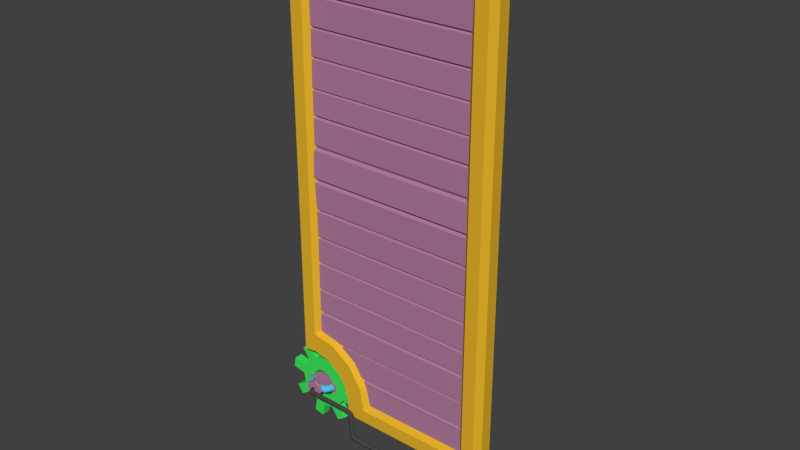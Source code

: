 # Source: tutorialsign2.blend  (saved by Blender 2.76.0; exported with 4.5.12 LTS)
import bpy
from mathutils import Matrix  # noqa: F401  (used for matrix-valued properties, if any)

bpy.ops.wm.read_factory_settings(use_empty=True)
scene = bpy.context.scene
scene.name = 'Scene'

# ---- collections
col_collection_1 = bpy.data.collections.new('Collection 1'); scene.collection.children.link(col_collection_1)

# ---- materials (node trees are filled in below, after node groups)
mat_wood = bpy.data.materials.new('WOOD')
mat_wood.alpha_threshold = 0.0
mat_wood.use_transparent_shadow = False
mat_wood.diffuse_color = (0.4385, 0.1982, 0.3371, 1.0)
mat_wood.roughness = 0.5
mat_gold = bpy.data.materials.new('gold')
mat_gold.alpha_threshold = 0.0
mat_gold.use_transparent_shadow = False
mat_gold.diffuse_color = (0.8, 0.4569, 0.02485, 1.0)
mat_gold.roughness = 0.5
mat_pipe = bpy.data.materials.new('pipe')
mat_pipe.alpha_threshold = 0.0
mat_pipe.use_transparent_shadow = False
mat_pipe.diffuse_color = (0.06372, 0.06372, 0.06372, 1.0)
mat_pipe.roughness = 0.5
mat_cog = bpy.data.materials.new('cog')
mat_cog.alpha_threshold = 0.0
mat_cog.use_transparent_shadow = False
mat_cog.diffuse_color = (0.04615, 0.8, 0.1041, 1.0)
mat_cog.roughness = 0.5
mat_spinny = bpy.data.materials.new('spinny')
mat_spinny.alpha_threshold = 0.0
mat_spinny.use_transparent_shadow = False
mat_spinny.diffuse_color = (0.08638, 0.5108, 0.8, 1.0)
mat_spinny.roughness = 0.5

# ---- material node trees

# ---- world
world_world = bpy.data.worlds.new('World'); scene.world = world_world
world_world.color = (0.05088, 0.05088, 0.05088)
world_world.use_sun_shadow = False
world_world.sun_shadow_jitter_overblur = 0.0
world_world.cycles.sampling_method = 'MANUAL'
world_world.cycles.sample_map_resolution = 256

# ---- meshes
me_plane = bpy.data.meshes.new('Plane')
me_plane.from_pydata([(-5.0, -0.3338, -1.085e-07), (5.0, -0.3338, -1.085e-07), (-5.0, 1.127, 0.007492), (5.0, 1.127, 0.007492), (-5.0, -0.4326, -0.1301), (5.0, -0.4326, -0.1301), (-5.0, -0.5055, -0.01041), (5.0, -0.5055, -0.01041), (-5.0, -1.891, 0.005203), (5.0, -1.891, 0.005203), (-5.0, -1.985, -0.08844), (5.0, -1.985, -0.08844), (-5.0, -2.063, 1.806e-07), (5.0, -2.063, 1.806e-07), (-5.0, -3.568, 0.01041), (5.0, -3.568, 0.01041), (-5.0, -3.63, -0.08844), (5.0, -3.63, -0.08844), (-5.0, -3.729, 4.462e-07), (5.0, -3.729, 4.462e-07), (-5.0, -5.024, 0.005203), (5.0, -5.024, 0.005203), (-5.0, -5.139, -0.1249), (5.0, -5.139, -0.1249), (-5.0, -5.232, 0.005203), (5.0, -5.232, 0.005203), (-5.0, -6.689, 0.005204), (5.0, -6.689, 0.005204), (-5.0, -6.783, -0.1093), (5.0, -6.783, -0.1093), (-5.0, -6.824, 9.603e-07), (5.0, -6.824, 9.603e-07), (-2.322, -8.281, 0.01041), (5.0, -8.281, 0.01041), (-2.322, -8.375, -0.09885), (5.0, -8.375, -0.09885), (-2.322, -8.463, 0.005204), (5.0, -8.463, 0.005204), (-1.565, -9.894, 0.01561), (5.0, -9.894, 0.01561), (-1.565, -9.993, -0.08844), (5.0, -9.993, -0.08844), (-5.0, 1.216, -0.1124), (5.0, 1.216, -0.1124), (-5.0, 1.314, 0.007492), (5.0, 1.314, 0.007492), (-5.0, 2.829, 0.04495), (5.0, 2.829, 0.04495), (-5.0, 2.972, -0.1049), (5.0, 2.972, -0.1049), (-5.0, 3.129, 0.07492), (5.0, 3.129, 0.07492), (-5.0, 4.702, 0.04495), (5.0, 4.702, 0.04495), (-5.0, 4.852, -0.08241), (5.0, 4.852, -0.08241), (4.813, -9.802, -0.1178), (-4.813, 15.63, -0.1178), (4.813, 15.63, -0.1178), (5.216, -10.2, 0.2835), (-5.216, 16.03, 0.2835), (5.216, 16.03, 0.2835), (5.967, -10.97, 0.2835), (-5.967, 16.79, 0.2835), (5.967, 16.79, 0.2835), (-2.827, -11.31, -0.1165), (-6.308, -7.824, -0.1165), (6.249, 17.07, -0.1165), (-4.813, -6.286, -0.1178), (-6.308, 17.07, -0.1165), (-5.216, -6.585, 0.2835), (6.249, -11.31, -0.1165), (-5.967, -7.827, 0.2835), (-1.24, -9.802, -0.1178), (-1.595, -10.21, 0.2835), (-2.831, -10.97, 0.2835), (-6.308, -7.824, -0.8165), (6.249, 17.07, -0.8165), (-6.308, 17.07, -0.8165), (6.249, -11.31, -0.8165), (-5.216, -8.61, -0.3), (-5.826, -8.732, -0.3), (-6.343, -9.077, -0.3), (-6.689, -9.595, -0.3), (-6.811, -10.21, -0.3), (-6.689, -10.82, -0.3), (-6.343, -11.33, -0.3), (-5.826, -11.68, -0.3), (-5.216, -11.8, -0.3), (-4.605, -11.68, -0.3), (-4.088, -11.33, -0.3), (-3.742, -10.82, -0.3), (-3.621, -10.21, -0.3), (-3.742, -9.595, -0.3), (-4.088, -9.077, -0.3), (-4.605, -8.732, -0.3), (-5.216, -8.61, -0.8), (-5.826, -8.732, -0.8), (-6.343, -9.077, -0.8), (-6.689, -9.595, -0.8), (-6.811, -10.21, -0.8), (-6.689, -10.82, -0.8), (-6.343, -11.33, -0.8), (-5.826, -11.68, -0.8), (-5.216, -11.8, -0.8), (-4.605, -11.68, -0.8), (-4.088, -11.33, -0.8), (-3.742, -10.82, -0.8), (-3.621, -10.21, -0.8), (-3.742, -9.595, -0.8), (-4.088, -9.077, -0.8), (-4.605, -8.732, -0.8), (-6.787, -8.414, -0.3), (-6.269, -8.068, -0.3), (-7.593, -10.05, -0.3), (-7.471, -9.439, -0.3), (-7.007, -11.78, -0.3), (-7.352, -11.26, -0.3), (-5.371, -12.58, -0.3), (-5.982, -12.46, -0.3), (-3.645, -12.0, -0.3), (-4.162, -12.34, -0.3), (-2.838, -10.36, -0.3), (-2.96, -10.97, -0.3), (-3.425, -8.634, -0.3), (-3.079, -9.152, -0.3), (-5.06, -7.828, -0.3), (-4.45, -7.949, -0.3), (-6.787, -8.414, -0.8), (-6.269, -8.068, -0.8), (-7.593, -10.05, -0.8), (-7.471, -9.439, -0.8), (-7.007, -11.78, -0.8), (-7.352, -11.26, -0.8), (-5.371, -12.58, -0.8), (-5.982, -12.46, -0.8), (-3.645, -12.0, -0.8), (-4.162, -12.34, -0.8), (-2.838, -10.36, -0.8), (-2.96, -10.97, -0.8), (-3.425, -8.634, -0.8), (-3.079, -9.152, -0.8), (-5.06, -7.828, -0.8), (-4.45, -7.949, -0.8), (-5.216, -9.408, -0.3), (-5.521, -9.468, -0.3), (-5.78, -9.641, -0.3), (-5.952, -9.9, -0.3), (-6.013, -10.21, -0.3), (-5.952, -10.51, -0.3), (-5.78, -10.77, -0.3), (-5.521, -10.94, -0.3), (-5.216, -11.0, -0.3), (-4.91, -10.94, -0.3), (-4.652, -10.77, -0.3), (-4.479, -10.51, -0.3), (-4.418, -10.21, -0.3), (-4.479, -9.9, -0.3), (-4.652, -9.641, -0.3), (-4.91, -9.468, -0.3), (-5.216, -9.408, -0.8), (-5.521, -9.468, -0.8), (-5.78, -9.641, -0.8), (-5.952, -9.9, -0.8), (-6.013, -10.21, -0.8), (-5.952, -10.51, -0.8), (-5.78, -10.77, -0.8), (-5.521, -10.94, -0.8), (-5.216, -11.0, -0.8), (-4.91, -10.94, -0.8), (-4.652, -10.77, -0.8), (-4.479, -10.51, -0.8), (-4.418, -10.21, -0.8), (-4.479, -9.9, -0.8), (-4.652, -9.641, -0.8), (-4.91, -9.468, -0.8), (-6.216, -10.44, -0.9032), (-4.216, -10.44, -0.9032), (-6.216, -9.968, -0.9032), (-4.216, -9.968, -0.9032), (-6.216, -10.44, -0.2367), (-4.216, -10.44, -0.2367), (-6.216, -9.968, -0.2367), (-4.216, -9.968, -0.2367), (-2.827, -11.31, -0.8165), (-3.693, -6.529, -0.1178), (-2.402, -7.392, -0.1178), (-1.54, -8.683, -0.1178), (-4.271, -7.924, 0.2835), (-3.47, -8.459, 0.2835), (-2.935, -9.26, 0.2835), (-5.967, -7.827, -0.8165), (-2.747, -10.21, 0.2835), (-2.831, -10.97, -0.8165), (-5.216, -7.736, 0.2835), (-1.871, -8.82, 0.2835), (-2.656, -7.645, 0.2835), (-3.83, -6.86, 0.2835), (-4.271, -7.924, -0.8165), (-5.811, -10.02, -0.2675), (-6.021, -10.02, -0.2675), (-6.126, -10.21, -0.2675), (-6.021, -10.39, -0.2675), (-5.811, -10.39, -0.2675), (-5.811, -10.02, -0.08622), (-6.021, -10.02, -0.08622), (-6.126, -10.21, -0.08622), (-6.021, -10.39, -0.08622), (-5.811, -10.39, -0.08622), (-5.696, -10.02, 0.08236), (-5.844, -10.02, 0.2309), (-5.919, -10.21, 0.3051), (-5.844, -10.39, 0.2309), (-5.696, -10.39, 0.08236), (-5.408, -10.02, 0.1564), (-5.408, -10.02, 0.3664), (-5.408, -10.21, 0.4714), (-5.408, -10.39, 0.3664), (-5.408, -10.39, 0.1564), (-4.619, -10.02, -0.2675), (-4.409, -10.02, -0.2675), (-4.304, -10.21, -0.2675), (-4.409, -10.39, -0.2675), (-4.619, -10.39, -0.2675), (-4.619, -10.02, -0.08622), (-4.409, -10.02, -0.08622), (-4.304, -10.21, -0.08622), (-4.409, -10.39, -0.08622), (-4.619, -10.39, -0.08622), (-4.734, -10.02, 0.08236), (-4.586, -10.02, 0.2309), (-4.511, -10.21, 0.3051), (-4.586, -10.39, 0.2309), (-4.734, -10.39, 0.08236), (-5.022, -10.02, 0.1564), (-5.022, -10.02, 0.3664), (-5.022, -10.21, 0.4714), (-5.022, -10.39, 0.3664), (-5.022, -10.39, 0.1564), (-5.215, -10.07, 0.4614), (-5.336, -10.14, 0.4614), (-5.336, -10.28, 0.4614), (-5.215, -10.35, 0.4614), (-5.094, -10.28, 0.4614), (-5.094, -10.14, 0.4614), (-5.215, -10.07, 0.6617), (-5.336, -10.14, 0.6617), (-5.336, -10.28, 0.6617), (-5.215, -10.35, 0.6617), (-5.094, -10.28, 0.6617), (-5.094, -10.14, 0.6617), (-5.215, -9.705, 0.5614), (-5.569, -9.852, 0.5614), (-5.715, -10.21, 0.5614), (-5.569, -10.56, 0.5614), (-5.215, -10.71, 0.5614), (-4.861, -10.56, 0.5614), (-4.715, -10.21, 0.5614), (-4.861, -9.852, 0.5614), (-5.215, -10.21, 0.5614), (-4.715, -10.21, 0.3614), (-4.861, -10.56, 0.3614), (-5.215, -10.71, 0.3614), (-5.569, -10.56, 0.3614), (-5.715, -10.21, 0.3614), (-5.569, -9.852, 0.3614), (-5.215, -9.705, 0.3614), (-4.861, -9.852, 0.3614), (-5.141, -10.07, 0.8091), (-5.227, -10.14, 0.8948), (-5.227, -10.28, 0.8948), (-5.141, -10.35, 0.8091), (-5.055, -10.28, 0.7234), (-5.055, -10.14, 0.7234), (-4.984, -10.07, 0.8611), (-4.984, -10.14, 0.9823), (-4.984, -10.28, 0.9823), (-4.984, -10.35, 0.8611), (-4.984, -10.28, 0.7398), (-4.984, -10.14, 0.7398), (-2.4, -10.07, 0.8611), (-2.4, -10.14, 0.9823), (-2.4, -10.28, 0.9823), (-2.4, -10.35, 0.8611), (-2.4, -10.28, 0.7398), (-2.4, -10.14, 0.7398), (-2.022, -10.22, 0.8611), (-2.071, -10.27, 0.9823), (-2.17, -10.37, 0.9823), (-2.22, -10.42, 0.8611), (-2.17, -10.37, 0.7398), (-2.071, -10.27, 0.7398), (-1.865, -10.6, 0.8611), (-1.935, -10.6, 0.9823), (-2.075, -10.6, 0.9823), (-2.145, -10.6, 0.8611), (-2.075, -10.6, 0.7398), (-1.935, -10.6, 0.7398), (-1.865, -11.6, 0.8611), (-1.935, -11.6, 0.9823), (-2.075, -11.6, 0.9823), (-2.145, -11.6, 0.8611), (-2.075, -11.6, 0.7398), (-1.935, -11.6, 0.7398), (-1.817, -11.72, 0.8611), (-1.866, -11.77, 0.9823), (-1.965, -11.87, 0.9823), (-2.015, -11.91, 0.8611), (-1.965, -11.87, 0.7398), (-1.866, -11.77, 0.7398), (-1.7, -11.77, 0.8611), (-1.7, -11.84, 0.9823), (-1.7, -11.98, 0.9823), (-1.7, -12.05, 0.8611), (-1.7, -11.98, 0.7398), (-1.7, -11.84, 0.7398), (9.3, -11.77, 0.8611), (9.3, -11.84, 0.9823), (9.3, -11.98, 0.9823), (9.3, -12.05, 0.8611), (9.3, -11.98, 0.7398), (9.3, -11.84, 0.7398), (-3.47, -8.459, -0.8165), (-2.935, -9.26, -0.8165), (-5.216, -7.736, -0.8165), (-2.747, -10.21, -0.8165), (-5.0, 11.37, -2.015e-06), (5.0, 11.37, -2.015e-06), (-5.0, 12.83, 0.00749), (5.0, 12.83, 0.00749), (-5.0, 11.27, -0.1301), (5.0, 11.27, -0.1301), (-5.0, 11.2, -0.01041), (5.0, 11.2, -0.01041), (-5.0, 9.811, 0.005201), (5.0, 9.811, 0.005201), (-5.0, 9.718, -0.08845), (5.0, 9.718, -0.08845), (-5.0, 9.64, -1.726e-06), (5.0, 9.64, -1.726e-06), (-5.0, 8.135, 0.0104), (5.0, 8.135, 0.0104), (-5.0, 8.072, -0.08845), (5.0, 8.072, -0.08845), (-5.0, 7.973, -1.46e-06), (5.0, 7.973, -1.46e-06), (-5.0, 6.678, 0.005201), (5.0, 6.678, 0.005201), (-5.0, 6.564, -0.1249), (5.0, 6.564, -0.1249), (-5.0, 6.47, 0.005201), (5.0, 6.47, 0.005201), (-5.0, 5.013, 0.005202), (5.0, 5.013, 0.005202), (-5.0, 12.92, -0.1124), (5.0, 12.92, -0.1124), (-5.0, 13.02, 0.00749), (5.0, 13.02, 0.00749), (-5.0, 14.53, 0.04495), (5.0, 14.53, 0.04495), (-5.0, 14.67, -0.1049), (5.0, 14.67, -0.1049), (-5.0, 14.83, 0.07492), (5.0, 14.83, 0.07492), (-5.0, 16.4, 0.04495), (5.0, 16.4, 0.04495)], [], [(0, 1, 3, 2), (1, 0, 4, 5), (5, 4, 6, 7), (7, 6, 8, 9), (9, 8, 10, 11), (11, 10, 12, 13), (13, 12, 14, 15), (15, 14, 16, 17), (17, 16, 18, 19), (19, 18, 20, 21), (21, 20, 22, 23), (23, 22, 24, 25), (25, 24, 26, 27), (27, 26, 28, 29), (29, 28, 30, 31), (31, 30, 32, 33), (33, 32, 34, 35), (35, 34, 36, 37), (37, 36, 38, 39), (39, 38, 40, 41), (2, 3, 43, 42), (42, 43, 45, 44), (44, 45, 47, 46), (46, 47, 49, 48), (48, 49, 51, 50), (50, 51, 53, 52), (52, 53, 55, 54), (57, 58, 61, 60), (58, 56, 59, 61), (57, 60, 70, 68), (60, 61, 64, 63), (61, 59, 62, 64), (64, 62, 71, 67), (56, 73, 74, 59), (62, 75, 65, 71), (72, 63, 69, 66), (60, 63, 72, 70), (63, 64, 67, 69), (59, 74, 75, 62), (67, 71, 79, 77), (69, 67, 77, 78), (66, 69, 78, 76), (94, 93, 125, 124), (88, 104, 105, 89), (83, 99, 131, 115), (82, 98, 99, 83), (90, 106, 107, 91), (106, 90, 120, 136), (92, 91, 123, 122), (84, 100, 101, 85), (92, 108, 109, 93), (98, 82, 112, 128), (86, 102, 103, 87), (94, 110, 111, 95), (81, 97, 129, 113), (80, 96, 97, 81), (127, 143, 142, 126), (113, 129, 128, 112), (121, 137, 136, 120), (115, 131, 130, 114), (123, 139, 138, 122), (117, 133, 132, 116), (125, 141, 140, 124), (119, 135, 134, 118), (91, 107, 139, 123), (100, 84, 114, 130), (82, 81, 113, 112), (80, 95, 127, 126), (108, 92, 122, 138), (85, 101, 133, 117), (84, 83, 115, 114), (93, 109, 141, 125), (102, 86, 116, 132), (86, 85, 117, 116), (95, 111, 143, 127), (110, 94, 124, 140), (96, 80, 126, 142), (87, 103, 135, 119), (88, 87, 119, 118), (104, 88, 118, 134), (89, 105, 137, 121), (90, 89, 121, 120), (95, 80, 144, 159), (88, 89, 153, 152), (81, 82, 146, 145), (89, 90, 154, 153), (82, 83, 147, 146), (90, 91, 155, 154), (83, 84, 148, 147), (91, 92, 156, 155), (84, 85, 149, 148), (92, 93, 157, 156), (85, 86, 150, 149), (93, 94, 158, 157), (86, 87, 151, 150), (94, 95, 159, 158), (87, 88, 152, 151), (80, 81, 145, 144), (158, 159, 175, 174), (151, 152, 168, 167), (144, 145, 161, 160), (159, 144, 160, 175), (152, 153, 169, 168), (145, 146, 162, 161), (153, 154, 170, 169), (146, 147, 163, 162), (154, 155, 171, 170), (147, 148, 164, 163), (155, 156, 172, 171), (148, 149, 165, 164), (156, 157, 173, 172), (149, 150, 166, 165), (157, 158, 174, 173), (150, 151, 167, 166), (179, 183, 181, 177), (176, 180, 182, 178), (178, 182, 183, 179), (177, 181, 180, 176), (182, 180, 181, 183), (189, 188, 198, 322), (184, 79, 71, 65), (70, 194, 188, 197), (195, 190, 192, 74), (196, 189, 190, 195), (197, 188, 189, 196), (197, 196, 186, 185), (196, 195, 187, 186), (73, 187, 195, 74), (70, 197, 185, 68), (188, 194, 324, 198), (70, 72, 194), (203, 208, 207, 202), (201, 206, 205, 200), (202, 207, 206, 201), (200, 205, 204, 199), (207, 212, 211, 206), (205, 210, 209, 204), (208, 213, 212, 207), (206, 211, 210, 205), (213, 218, 217, 212), (211, 216, 215, 210), (212, 217, 216, 211), (210, 215, 214, 209), (223, 222, 227, 228), (221, 220, 225, 226), (222, 221, 226, 227), (220, 219, 224, 225), (227, 226, 231, 232), (225, 224, 229, 230), (228, 227, 232, 233), (226, 225, 230, 231), (233, 232, 237, 238), (231, 230, 235, 236), (232, 231, 236, 237), (230, 229, 234, 235), (218, 238, 237, 217), (217, 237, 236, 216), (216, 236, 235, 215), (215, 235, 234, 214), (242, 248, 247, 241), (240, 246, 245, 239), (239, 245, 250, 244), (243, 249, 248, 242), (241, 247, 246, 240), (252, 265, 264, 253), (254, 263, 262, 255), (256, 261, 260, 257), (258, 267, 266, 251), (251, 266, 265, 252), (253, 264, 263, 254), (255, 262, 261, 256), (257, 260, 267, 258), (258, 259, 257), (256, 259, 255), (254, 259, 253), (252, 259, 251), (251, 259, 258), (257, 259, 256), (255, 259, 254), (253, 259, 252), (250, 245, 268, 273), (248, 249, 272, 271), (246, 247, 270, 269), (247, 248, 271, 270), (245, 246, 269, 268), (273, 268, 274, 279), (271, 272, 278, 277), (269, 270, 276, 275), (270, 271, 277, 276), (268, 269, 275, 274), (276, 277, 283, 282), (274, 275, 281, 280), (279, 274, 280, 285), (277, 278, 284, 283), (275, 276, 282, 281), (285, 280, 286, 291), (283, 284, 290, 289), (281, 282, 288, 287), (282, 283, 289, 288), (280, 281, 287, 286), (288, 289, 295, 294), (286, 287, 293, 292), (291, 286, 292, 297), (289, 290, 296, 295), (287, 288, 294, 293), (297, 292, 298, 303), (295, 296, 302, 301), (293, 294, 300, 299), (294, 295, 301, 300), (292, 293, 299, 298), (300, 301, 307, 306), (298, 299, 305, 304), (303, 298, 304, 309), (301, 302, 308, 307), (299, 300, 306, 305), (307, 308, 314, 313), (305, 306, 312, 311), (306, 307, 313, 312), (304, 305, 311, 310), (309, 304, 310, 315), (312, 313, 319, 318), (310, 311, 317, 316), (315, 310, 316, 321), (313, 314, 320, 319), (311, 312, 318, 317), (75, 74, 192), (190, 189, 322, 323), (194, 72, 191, 324), (75, 193, 184, 65), (325, 193, 75, 192), (192, 190, 323, 325), (72, 66, 76, 191), (326, 327, 329, 328), (327, 326, 330, 331), (331, 330, 332, 333), (333, 332, 334, 335), (335, 334, 336, 337), (337, 336, 338, 339), (339, 338, 340, 341), (341, 340, 342, 343), (343, 342, 344, 345), (345, 344, 346, 347), (347, 346, 348, 349), (349, 348, 350, 351), (351, 350, 352, 353), (55, 353, 352, 54), (328, 329, 355, 354), (354, 355, 357, 356), (356, 357, 359, 358), (358, 359, 361, 360), (360, 361, 363, 362), (362, 363, 365, 364)])
me_plane.polygons.foreach_set('use_smooth', [0, 0, 0, 0, 0, 0, 0, 0, 0, 0, 0, 0, 0, 0, 0, 0, 0, 0, 0, 0, 0, 0, 0, 0, 0, 0, 0, 0, 0, 0, 0, 0, 0, 0, 0, 0, 0, 0, 0, 0, 0, 0, 0, 0, 0, 0, 0, 0, 0, 0, 0, 0, 0, 0, 0, 0, 0, 0, 0, 0, 0, 0, 0, 0, 0, 0, 0, 0, 0, 0, 0, 0, 0, 0, 0, 0, 0, 0, 0, 0, 0, 0, 0, 0, 0, 0, 0, 0, 0, 0, 0, 0, 0, 0, 0, 0, 0, 0, 0, 0, 0, 0, 0, 0, 0, 0, 0, 0, 0, 0, 0, 0, 0, 0, 0, 0, 0, 0, 0, 0, 0, 0, 0, 0, 0, 0, 0, 0, 0, 0, 0, 1, 1, 1, 1, 1, 1, 1, 1, 1, 1, 1, 1, 1, 1, 1, 1, 1, 1, 1, 1, 1, 1, 1, 1, 1, 1, 1, 1, 1, 1, 1, 1, 1, 0, 0, 0, 0, 0, 0, 0, 0, 0, 0, 0, 0, 0, 0, 0, 0, 1, 1, 1, 1, 1, 1, 1, 1, 1, 1, 1, 1, 1, 1, 1, 1, 1, 1, 1, 1, 1, 1, 1, 1, 1, 1, 1, 1, 1, 1, 1, 1, 1, 1, 1, 1, 1, 1, 1, 1, 1, 1, 1, 1, 1, 0, 0, 0, 0, 0, 0, 0, 0, 0, 0, 0, 0, 0, 0, 0, 0, 0, 0, 0, 0, 0, 0, 0, 0, 0, 0, 0])
me_plane.polygons.foreach_set('material_index', [0, 0, 0, 0, 0, 0, 0, 0, 0, 0, 0, 0, 0, 0, 0, 0, 0, 0, 0, 0, 0, 0, 0, 0, 0, 0, 0, 1, 1, 1, 1, 1, 1, 1, 1, 1, 1, 1, 1, 1, 1, 1, 3, 3, 3, 3, 3, 3, 3, 3, 3, 3, 3, 3, 3, 3, 3, 3, 3, 3, 3, 3, 3, 3, 3, 3, 3, 3, 3, 3, 3, 3, 3, 3, 3, 3, 3, 3, 3, 3, 3, 3, 3, 3, 3, 3, 3, 3, 3, 3, 3, 3, 3, 3, 3, 3, 3, 3, 3, 3, 3, 3, 3, 3, 3, 3, 3, 3, 3, 3, 3, 3, 3, 3, 0, 0, 0, 0, 0, 1, 1, 1, 1, 1, 1, 1, 1, 1, 1, 1, 1, 4, 4, 4, 4, 4, 4, 4, 4, 4, 4, 4, 4, 4, 4, 4, 4, 4, 4, 4, 4, 4, 4, 4, 4, 4, 4, 4, 4, 2, 2, 2, 2, 2, 0, 0, 0, 0, 0, 0, 0, 0, 0, 0, 0, 0, 0, 0, 0, 0, 2, 2, 2, 2, 2, 2, 2, 2, 2, 2, 2, 2, 2, 2, 2, 2, 2, 2, 2, 2, 2, 2, 2, 2, 2, 2, 2, 2, 2, 2, 2, 2, 2, 2, 2, 2, 2, 2, 2, 2, 2, 2, 2, 2, 2, 1, 1, 1, 1, 1, 1, 1, 0, 0, 0, 0, 0, 0, 0, 0, 0, 0, 0, 0, 0, 0, 0, 0, 0, 0, 0, 0])
_uv = me_plane.uv_layers.new(name='UVMap')
_uv.uv.foreach_set('vector', [0.3756, 0.3523, 0.3756, 0.01655, 0.4247, 0.01655, 0.4247, 0.3523, 0.3756, 0.01655, 0.3756, 0.3523, 0.3698, 0.3523, 0.3698, 0.01656, 0.3698, 0.01656, 0.3698, 0.3523, 0.3639, 0.3523, 0.3639, 0.01658, 0.3639, 0.01658, 0.3639, 0.3523, 0.3174, 0.3523, 0.3174, 0.01658, 0.3174, 0.01658, 0.3174, 0.3523, 0.3115, 0.3524, 0.3115, 0.0166, 0.3115, 0.0166, 0.3115, 0.3524, 0.3057, 0.3524, 0.3057, 0.01662, 0.3057, 0.01662, 0.3057, 0.3524, 0.2551, 0.3524, 0.2551, 0.01662, 0.2551, 0.01662, 0.2551, 0.3524, 0.2493, 0.3524, 0.2493, 0.01665, 0.2493, 0.01665, 0.2493, 0.3524, 0.2434, 0.3524, 0.2434, 0.01667, 0.2434, 0.01667, 0.2434, 0.3524, 0.1999, 0.3524, 0.1999, 0.01667, 0.1999, 0.01667, 0.1999, 0.3524, 0.1941, 0.3524, 0.1941, 0.01667, 0.1941, 0.01667, 0.1941, 0.3524, 0.1882, 0.3524, 0.1882, 0.01668, 0.1882, 0.01668, 0.1882, 0.3524, 0.1393, 0.3524, 0.1393, 0.01668, 0.1393, 0.01668, 0.1393, 0.3524, 0.1334, 0.3525, 0.1334, 0.0167, 0.1334, 0.0167, 0.1334, 0.3525, 0.1276, 0.3525, 0.1276, 0.01673, 0.1276, 0.01673, 0.1276, 0.3525, 0.07865, 0.2626, 0.07865, 0.01673, 0.07865, 0.01673, 0.07865, 0.2626, 0.07382, 0.2626, 0.07382, 0.01673, 0.07382, 0.01673, 0.07382, 0.2626, 0.06923, 0.2626, 0.06923, 0.01673, 0.06923, 0.01673, 0.06923, 0.2626, 0.02119, 0.2371, 0.02119, 0.01673, 0.02119, 0.01673, 0.02119, 0.2371, 0.01637, 0.2371, 0.01637, 0.01673, 0.4247, 0.3523, 0.4247, 0.01655, 0.4305, 0.01654, 0.4305, 0.3523, 0.4305, 0.3523, 0.4305, 0.01654, 0.4364, 0.01653, 0.4364, 0.3523, 0.4364, 0.3523, 0.4364, 0.01653, 0.4873, 0.01653, 0.4873, 0.3523, 0.4873, 0.3523, 0.4873, 0.01653, 0.4942, 0.01653, 0.4942, 0.3523, 0.4942, 0.3523, 0.4942, 0.01653, 0.5022, 0.01653, 0.5022, 0.3523, 0.5022, 0.3523, 0.5022, 0.01653, 0.5551, 0.01653, 0.5551, 0.3523, 0.5551, 0.3523, 0.5551, 0.01653, 0.5617, 0.01653, 0.5617, 0.3523, 0.06721, 0.7886, 0.3945, 0.7886, 0.4082, 0.8079, 0.05351, 0.8079, 0.9321, 0.4706, 0.06757, 0.4706, 0.05388, 0.4512, 0.9458, 0.4512, 0.847, 0.5033, 0.8606, 0.5225, 0.09594, 0.5225, 0.106, 0.5033, 0.05351, 0.8079, 0.4082, 0.8079, 0.4337, 0.8338, 0.02798, 0.8338, 0.9458, 0.4512, 0.05388, 0.4512, 0.02798, 0.4257, 0.9717, 0.4257, 0.9717, 0.4257, 0.02798, 0.4257, 0.01637, 0.409, 0.9813, 0.409, 0.4518, 0.7558, 0.2661, 0.7272, 0.2579, 0.7081, 0.4668, 0.7403, 0.4935, 0.7205, 0.2236, 0.6789, 0.2303, 0.6636, 0.5058, 0.7039, 0.06295, 0.55, 0.8864, 0.5479, 0.8971, 0.5678, 0.06392, 0.5662, 0.8606, 0.5225, 0.8864, 0.5479, 0.06295, 0.55, 0.09594, 0.5225, 0.02798, 0.8338, 0.4337, 0.8338, 0.4433, 0.8505, 0.01637, 0.8505, 0.4668, 0.7403, 0.2579, 0.7081, 0.2236, 0.6789, 0.4935, 0.7205, 0.9813, 0.409, 0.01637, 0.409, 0.01637, 0.3852, 0.9813, 0.3852, 0.01637, 0.8505, 0.4433, 0.8505, 0.4433, 0.8743, 0.01637, 0.8743, 0.06392, 0.5662, 0.8971, 0.5678, 0.897, 0.5916, 0.05095, 0.5892, 0.6734, 0.692, 0.6653, 0.6725, 0.6903, 0.6621, 0.6984, 0.6817, 0.09176, 0.924, 0.09176, 0.907, 0.1129, 0.907, 0.1129, 0.924, 0.6385, 0.8911, 0.6385, 0.8741, 0.6656, 0.8741, 0.6656, 0.8911, 0.6173, 0.8911, 0.6173, 0.8741, 0.6385, 0.8741, 0.6385, 0.8911, 0.1883, 0.924, 0.1883, 0.907, 0.2095, 0.907, 0.2095, 0.924, 0.1883, 0.907, 0.1883, 0.924, 0.1612, 0.924, 0.1612, 0.907, 0.6503, 0.6575, 0.6308, 0.6494, 0.6411, 0.6244, 0.6607, 0.6325, 0.7139, 0.8911, 0.7139, 0.8741, 0.735, 0.8741, 0.735, 0.8911, 0.5419, 0.9409, 0.5419, 0.9239, 0.5631, 0.9239, 0.5631, 0.9409, 0.6173, 0.8741, 0.6173, 0.8911, 0.5902, 0.8911, 0.5902, 0.8741, 0.8104, 0.8911, 0.8104, 0.8741, 0.8316, 0.8741, 0.8316, 0.8911, 0.6385, 0.9409, 0.6385, 0.9239, 0.6596, 0.9239, 0.6596, 0.9409, 0.5419, 0.8911, 0.5419, 0.8741, 0.5691, 0.8741, 0.5691, 0.8911, 0.735, 0.9409, 0.735, 0.9239, 0.7562, 0.9239, 0.7562, 0.9409, 0.6868, 0.9409, 0.6868, 0.9239, 0.7079, 0.9239, 0.7079, 0.9409, 0.5691, 0.8911, 0.5691, 0.8741, 0.5902, 0.8741, 0.5902, 0.8911, 0.14, 0.924, 0.14, 0.907, 0.1612, 0.907, 0.1612, 0.924, 0.6656, 0.8911, 0.6656, 0.8741, 0.6868, 0.8741, 0.6868, 0.8911, 0.2366, 0.924, 0.2366, 0.907, 0.2577, 0.907, 0.2577, 0.924, 0.7621, 0.8911, 0.7621, 0.8741, 0.7833, 0.8741, 0.7833, 0.8911, 0.5902, 0.9409, 0.5902, 0.9239, 0.6114, 0.9239, 0.6114, 0.9409, 0.04349, 0.924, 0.04349, 0.907, 0.06465, 0.907, 0.06465, 0.924, 0.2095, 0.924, 0.2095, 0.907, 0.2366, 0.907, 0.2366, 0.924, 0.7139, 0.8741, 0.7139, 0.8911, 0.6868, 0.8911, 0.6868, 0.8741, 0.6308, 0.7558, 0.6503, 0.7477, 0.6607, 0.7728, 0.6411, 0.7809, 0.6653, 0.7327, 0.6734, 0.7132, 0.6984, 0.7236, 0.6903, 0.7431, 0.2849, 0.907, 0.2849, 0.924, 0.2577, 0.924, 0.2577, 0.907, 0.735, 0.8911, 0.735, 0.8741, 0.7621, 0.8741, 0.7621, 0.8911, 0.59, 0.7477, 0.6096, 0.7558, 0.5992, 0.7809, 0.5797, 0.7728, 0.5631, 0.9409, 0.5631, 0.9239, 0.5902, 0.9239, 0.5902, 0.9409, 0.8104, 0.8741, 0.8104, 0.8911, 0.7833, 0.8911, 0.7833, 0.8741, 0.567, 0.7132, 0.5751, 0.7327, 0.55, 0.7431, 0.5419, 0.7236, 0.6596, 0.9409, 0.6596, 0.9239, 0.6868, 0.9239, 0.6868, 0.9409, 0.6385, 0.9239, 0.6385, 0.9409, 0.6114, 0.9409, 0.6114, 0.9239, 0.735, 0.9239, 0.735, 0.9409, 0.7079, 0.9409, 0.7079, 0.9239, 0.01637, 0.924, 0.01637, 0.907, 0.04349, 0.907, 0.04349, 0.924, 0.5751, 0.6725, 0.567, 0.692, 0.5419, 0.6817, 0.55, 0.6621, 0.09176, 0.907, 0.09176, 0.924, 0.06465, 0.924, 0.06465, 0.907, 0.1129, 0.924, 0.1129, 0.907, 0.14, 0.907, 0.14, 0.924, 0.6096, 0.6494, 0.59, 0.6575, 0.5797, 0.6325, 0.5992, 0.6244, 0.6734, 0.7132, 0.6653, 0.7327, 0.6427, 0.7177, 0.6468, 0.7079, 0.5751, 0.6725, 0.59, 0.6575, 0.6051, 0.6801, 0.5976, 0.6876, 0.6503, 0.7477, 0.6308, 0.7558, 0.6255, 0.7292, 0.6352, 0.7252, 0.59, 0.6575, 0.6096, 0.6494, 0.6149, 0.676, 0.6051, 0.6801, 0.6308, 0.7558, 0.6096, 0.7558, 0.6149, 0.7292, 0.6255, 0.7292, 0.6096, 0.6494, 0.6308, 0.6494, 0.6255, 0.676, 0.6149, 0.676, 0.6096, 0.7558, 0.59, 0.7477, 0.6051, 0.7252, 0.6149, 0.7292, 0.6308, 0.6494, 0.6503, 0.6575, 0.6352, 0.6801, 0.6255, 0.676, 0.59, 0.7477, 0.5751, 0.7327, 0.5976, 0.7177, 0.6051, 0.7252, 0.6503, 0.6575, 0.6653, 0.6725, 0.6427, 0.6876, 0.6352, 0.6801, 0.5751, 0.7327, 0.567, 0.7132, 0.5936, 0.7079, 0.5976, 0.7177, 0.6653, 0.6725, 0.6734, 0.692, 0.6468, 0.6973, 0.6427, 0.6876, 0.567, 0.7132, 0.567, 0.692, 0.5936, 0.6973, 0.5936, 0.7079, 0.6734, 0.692, 0.6734, 0.7132, 0.6468, 0.7079, 0.6468, 0.6973, 0.567, 0.692, 0.5751, 0.6725, 0.5976, 0.6876, 0.5936, 0.6973, 0.6653, 0.7327, 0.6503, 0.7477, 0.6352, 0.7252, 0.6427, 0.7177, 0.8961, 0.8911, 0.8855, 0.8911, 0.8855, 0.8741, 0.8961, 0.8741, 0.8101, 0.9409, 0.7995, 0.9409, 0.7995, 0.9239, 0.8101, 0.9239, 0.8749, 0.8911, 0.8643, 0.8911, 0.8643, 0.8741, 0.8749, 0.8741, 0.8855, 0.8911, 0.8749, 0.8911, 0.8749, 0.8741, 0.8855, 0.8741, 0.7995, 0.9409, 0.7889, 0.9409, 0.7889, 0.9239, 0.7995, 0.9239, 0.8736, 0.9409, 0.863, 0.9409, 0.863, 0.9239, 0.8736, 0.9239, 0.949, 0.8911, 0.9384, 0.8911, 0.9384, 0.8741, 0.949, 0.8741, 0.863, 0.9409, 0.8524, 0.9409, 0.8524, 0.9239, 0.863, 0.9239, 0.9384, 0.8911, 0.9278, 0.8911, 0.9278, 0.8741, 0.9384, 0.8741, 0.8524, 0.9409, 0.8418, 0.9409, 0.8418, 0.9239, 0.8524, 0.9239, 0.9278, 0.8911, 0.9172, 0.8911, 0.9172, 0.8741, 0.9278, 0.8741, 0.8418, 0.9409, 0.8313, 0.9409, 0.8313, 0.9239, 0.8418, 0.9239, 0.9172, 0.8911, 0.9066, 0.8911, 0.9066, 0.8741, 0.9172, 0.8741, 0.8313, 0.9409, 0.8207, 0.9409, 0.8207, 0.9239, 0.8313, 0.9239, 0.9066, 0.8911, 0.8961, 0.8911, 0.8961, 0.8741, 0.9066, 0.8741, 0.8207, 0.9409, 0.8101, 0.9409, 0.8101, 0.9239, 0.8207, 0.9239, 0.8445, 0.6632, 0.8218, 0.6632, 0.8218, 0.647, 0.8445, 0.647, 0.7312, 0.647, 0.7538, 0.647, 0.7538, 0.6632, 0.7312, 0.6632, 0.7538, 0.6859, 0.7538, 0.6632, 0.8218, 0.6632, 0.8218, 0.6859, 0.8218, 0.6244, 0.8218, 0.647, 0.7538, 0.647, 0.7538, 0.6244, 0.7538, 0.6632, 0.7538, 0.647, 0.8218, 0.647, 0.8218, 0.6632, 0.1185, 0.6908, 0.07884, 0.6793, 0.09379, 0.6382, 0.1267, 0.6478, 0.2279, 0.642, 0.5092, 0.6798, 0.5058, 0.7039, 0.2303, 0.6636, 0.01637, 0.6955, 0.04477, 0.6624, 0.07884, 0.6793, 0.0624, 0.7217, 0.1619, 0.737, 0.1591, 0.6919, 0.1973, 0.6874, 0.2101, 0.7275, 0.1117, 0.7348, 0.1185, 0.6908, 0.1591, 0.6919, 0.1619, 0.737, 0.0624, 0.7217, 0.07884, 0.6793, 0.1185, 0.6908, 0.1117, 0.7348, 0.0624, 0.7217, 0.1117, 0.7348, 0.1089, 0.7539, 0.055, 0.7401, 0.1117, 0.7348, 0.1619, 0.737, 0.1633, 0.7558, 0.1089, 0.7539, 0.203, 0.7498, 0.1633, 0.7558, 0.1619, 0.737, 0.2101, 0.7275, 0.01637, 0.6955, 0.0624, 0.7217, 0.055, 0.7401, 0.0174, 0.7199, 0.07884, 0.6793, 0.04477, 0.6624, 0.0605, 0.6244, 0.09379, 0.6382, 0.09594, 0.5225, 0.06295, 0.55, 0.05509, 0.5282, 0.7371, 0.7186, 0.744, 0.7219, 0.7399, 0.729, 0.7333, 0.7265, 0.7312, 0.7354, 0.7383, 0.736, 0.7396, 0.7432, 0.7321, 0.745, 0.7333, 0.7265, 0.7399, 0.729, 0.7383, 0.736, 0.7312, 0.7354, 0.7321, 0.745, 0.7396, 0.7432, 0.7436, 0.7508, 0.7357, 0.7543, 0.7399, 0.729, 0.7514, 0.7304, 0.7508, 0.7362, 0.7383, 0.736, 0.7396, 0.7432, 0.7513, 0.7421, 0.7522, 0.7493, 0.7436, 0.7508, 0.744, 0.7219, 0.7523, 0.7234, 0.7514, 0.7304, 0.7399, 0.729, 0.7383, 0.736, 0.7508, 0.7362, 0.7513, 0.7421, 0.7396, 0.7432, 0.7523, 0.7234, 0.7637, 0.7228, 0.765, 0.7298, 0.7514, 0.7304, 0.7508, 0.7362, 0.7655, 0.7361, 0.7651, 0.7426, 0.7513, 0.7421, 0.7514, 0.7304, 0.765, 0.7298, 0.7655, 0.7361, 0.7508, 0.7362, 0.7513, 0.7421, 0.7651, 0.7426, 0.7638, 0.7499, 0.7522, 0.7493, 0.8051, 0.7186, 0.8088, 0.7266, 0.8022, 0.729, 0.7982, 0.7218, 0.8109, 0.7355, 0.8098, 0.7451, 0.8024, 0.7432, 0.8038, 0.736, 0.8088, 0.7266, 0.8109, 0.7355, 0.8038, 0.736, 0.8022, 0.729, 0.8098, 0.7451, 0.8062, 0.7543, 0.7984, 0.7507, 0.8024, 0.7432, 0.8022, 0.729, 0.8038, 0.736, 0.7912, 0.7362, 0.7907, 0.7304, 0.8024, 0.7432, 0.7984, 0.7507, 0.7898, 0.7491, 0.7908, 0.742, 0.7982, 0.7218, 0.8022, 0.729, 0.7907, 0.7304, 0.7897, 0.7233, 0.8038, 0.736, 0.8024, 0.7432, 0.7908, 0.742, 0.7912, 0.7362, 0.7897, 0.7233, 0.7907, 0.7304, 0.7769, 0.7299, 0.7782, 0.7227, 0.7912, 0.7362, 0.7908, 0.742, 0.777, 0.7427, 0.7765, 0.7364, 0.7907, 0.7304, 0.7912, 0.7362, 0.7765, 0.7364, 0.7769, 0.7299, 0.7908, 0.742, 0.7898, 0.7491, 0.7783, 0.7497, 0.777, 0.7427, 0.7637, 0.7228, 0.7782, 0.7227, 0.7769, 0.7299, 0.765, 0.7298, 0.765, 0.7298, 0.7769, 0.7299, 0.7765, 0.7364, 0.7655, 0.7361, 0.7655, 0.7361, 0.7765, 0.7364, 0.777, 0.7427, 0.7651, 0.7426, 0.7651, 0.7426, 0.777, 0.7427, 0.7783, 0.7497, 0.7638, 0.7499, 0.4985, 0.7908, 0.496, 0.7975, 0.4919, 0.7959, 0.4933, 0.7892, 0.4876, 0.7886, 0.4878, 0.7957, 0.4835, 0.7969, 0.4817, 0.7893, 0.4817, 0.7893, 0.4835, 0.7969, 0.4786, 0.799, 0.4761, 0.791, 0.5034, 0.7929, 0.5005, 0.7999, 0.496, 0.7975, 0.4985, 0.7908, 0.4933, 0.7892, 0.4919, 0.7959, 0.4878, 0.7957, 0.4876, 0.7886, 0.8499, 0.7419, 0.8436, 0.7393, 0.8486, 0.7273, 0.8549, 0.7299, 0.8669, 0.7249, 0.8695, 0.7186, 0.8815, 0.7236, 0.8789, 0.7299, 0.8839, 0.7419, 0.8902, 0.7445, 0.8852, 0.7565, 0.8789, 0.7539, 0.8669, 0.7589, 0.8643, 0.7652, 0.8523, 0.7602, 0.8549, 0.7539, 0.8549, 0.7539, 0.8486, 0.7565, 0.8436, 0.7445, 0.8499, 0.7419, 0.8549, 0.7299, 0.8523, 0.7236, 0.8643, 0.7186, 0.8669, 0.7249, 0.8789, 0.7299, 0.8852, 0.7273, 0.8902, 0.7393, 0.8839, 0.7419, 0.8789, 0.7539, 0.8815, 0.7602, 0.8695, 0.7652, 0.8669, 0.7589, 0.8669, 0.7589, 0.8669, 0.7419, 0.8789, 0.7539, 0.8839, 0.7419, 0.8669, 0.7419, 0.8789, 0.7299, 0.8669, 0.7249, 0.8669, 0.7419, 0.8549, 0.7299, 0.8499, 0.7419, 0.8669, 0.7419, 0.8549, 0.7539, 0.8549, 0.7539, 0.8669, 0.7419, 0.8669, 0.7589, 0.8789, 0.7539, 0.8669, 0.7419, 0.8839, 0.7419, 0.8789, 0.7299, 0.8669, 0.7419, 0.8669, 0.7249, 0.8549, 0.7299, 0.8669, 0.7419, 0.8499, 0.7419, 0.4786, 0.799, 0.4835, 0.7969, 0.4839, 0.8023, 0.4789, 0.8019, 0.496, 0.7975, 0.5005, 0.7999, 0.5001, 0.8027, 0.4952, 0.8028, 0.4878, 0.7957, 0.4919, 0.7959, 0.4914, 0.8028, 0.4878, 0.8024, 0.4919, 0.7959, 0.496, 0.7975, 0.4952, 0.8028, 0.4914, 0.8028, 0.4835, 0.7969, 0.4878, 0.7957, 0.4878, 0.8024, 0.4839, 0.8023, 0.4789, 0.8019, 0.4839, 0.8023, 0.482, 0.8078, 0.4776, 0.8045, 0.4952, 0.8028, 0.5001, 0.8027, 0.5012, 0.8052, 0.4967, 0.8082, 0.4878, 0.8024, 0.4914, 0.8028, 0.4922, 0.8107, 0.4867, 0.8107, 0.4914, 0.8028, 0.4952, 0.8028, 0.4967, 0.8082, 0.4922, 0.8107, 0.4839, 0.8023, 0.4878, 0.8024, 0.4867, 0.8107, 0.482, 0.8078, 0.3176, 0.9163, 0.3177, 0.9117, 0.4061, 0.9121, 0.4057, 0.917, 0.3176, 0.9262, 0.3176, 0.9212, 0.4049, 0.9217, 0.4046, 0.9263, 0.3176, 0.931, 0.3176, 0.9262, 0.4046, 0.9263, 0.4052, 0.931, 0.3177, 0.9117, 0.3177, 0.9072, 0.4054, 0.9072, 0.4061, 0.9121, 0.3176, 0.9212, 0.3176, 0.9163, 0.4057, 0.917, 0.4049, 0.9217, 0.4052, 0.931, 0.4046, 0.9263, 0.4183, 0.9251, 0.4177, 0.9302, 0.4061, 0.9121, 0.4054, 0.9072, 0.4138, 0.907, 0.413, 0.9117, 0.4049, 0.9217, 0.4057, 0.917, 0.4144, 0.9162, 0.4168, 0.9204, 0.4057, 0.917, 0.4061, 0.9121, 0.413, 0.9117, 0.4144, 0.9162, 0.4046, 0.9263, 0.4049, 0.9217, 0.4168, 0.9204, 0.4183, 0.9251, 0.5044, 0.9215, 0.5031, 0.9261, 0.4961, 0.9257, 0.4956, 0.9207, 0.508, 0.9125, 0.5067, 0.9173, 0.4948, 0.9161, 0.4946, 0.9116, 0.5074, 0.9077, 0.508, 0.9125, 0.4946, 0.9116, 0.4952, 0.907, 0.5031, 0.9261, 0.5039, 0.9307, 0.4956, 0.9308, 0.4961, 0.9257, 0.5067, 0.9173, 0.5044, 0.9215, 0.4956, 0.9207, 0.4948, 0.9161, 0.4952, 0.907, 0.4946, 0.9116, 0.4606, 0.912, 0.4611, 0.907, 0.4961, 0.9257, 0.4956, 0.9308, 0.4615, 0.9307, 0.4622, 0.9261, 0.4948, 0.9161, 0.4956, 0.9207, 0.4619, 0.9217, 0.4611, 0.9171, 0.4956, 0.9207, 0.4961, 0.9257, 0.4622, 0.9261, 0.4619, 0.9217, 0.4946, 0.9116, 0.4948, 0.9161, 0.4611, 0.9171, 0.4606, 0.912, 0.4619, 0.9217, 0.4622, 0.9261, 0.451, 0.9252, 0.4524, 0.9206, 0.4606, 0.912, 0.4611, 0.9171, 0.4548, 0.9164, 0.4561, 0.9118, 0.4611, 0.907, 0.4606, 0.912, 0.4561, 0.9118, 0.4552, 0.9072, 0.4622, 0.9261, 0.4615, 0.9307, 0.4516, 0.9301, 0.451, 0.9252, 0.4611, 0.9171, 0.4619, 0.9217, 0.4524, 0.9206, 0.4548, 0.9164, 0.5419, 0.8201, 0.5426, 0.8142, 0.5544, 0.8136, 0.5551, 0.819, 0.5466, 0.8306, 0.5437, 0.8257, 0.5548, 0.8243, 0.5539, 0.8298, 0.5437, 0.8257, 0.5419, 0.8201, 0.5551, 0.819, 0.5548, 0.8243, 0.5481, 0.8358, 0.5466, 0.8306, 0.5539, 0.8298, 0.5534, 0.8356, 0.547, 0.8413, 0.5481, 0.8358, 0.5534, 0.8356, 0.5542, 0.8413, 0.5548, 0.8243, 0.5551, 0.819, 0.8723, 0.8191, 0.8723, 0.8251, 0.5534, 0.8356, 0.5539, 0.8298, 0.8723, 0.8308, 0.8723, 0.8362, 0.5542, 0.8413, 0.5534, 0.8356, 0.8723, 0.8362, 0.8723, 0.8414, 0.5551, 0.819, 0.5544, 0.8136, 0.8724, 0.8136, 0.8723, 0.8191, 0.5539, 0.8298, 0.5548, 0.8243, 0.8723, 0.8251, 0.8723, 0.8308, 0.2236, 0.6789, 0.2101, 0.7275, 0.1973, 0.6874, 0.1591, 0.6919, 0.1185, 0.6908, 0.1267, 0.6478, 0.1594, 0.6509, 0.05509, 0.5282, 0.06295, 0.55, 0.03765, 0.5799, 0.01637, 0.5535, 0.2236, 0.6789, 0.2157, 0.644, 0.2279, 0.642, 0.2303, 0.6636, 0.1915, 0.6487, 0.2157, 0.644, 0.2236, 0.6789, 0.1973, 0.6874, 0.1973, 0.6874, 0.1591, 0.6919, 0.1594, 0.6509, 0.1915, 0.6487, 0.06295, 0.55, 0.06392, 0.5662, 0.05095, 0.5892, 0.03765, 0.5799, 0.8042, 0.3522, 0.8042, 0.0164, 0.8532, 0.0164, 0.8532, 0.3522, 0.8042, 0.0164, 0.8042, 0.3522, 0.7983, 0.3522, 0.7983, 0.0164, 0.7983, 0.0164, 0.7983, 0.3522, 0.7925, 0.3522, 0.7925, 0.01642, 0.7925, 0.01642, 0.7925, 0.3522, 0.7459, 0.3522, 0.7459, 0.01642, 0.7459, 0.01642, 0.7459, 0.3522, 0.7401, 0.3522, 0.7401, 0.01644, 0.7401, 0.01644, 0.7401, 0.3522, 0.7342, 0.3522, 0.7342, 0.01647, 0.7342, 0.01647, 0.7342, 0.3522, 0.6837, 0.3522, 0.6837, 0.01647, 0.6837, 0.01647, 0.6837, 0.3522, 0.6778, 0.3523, 0.6778, 0.0165, 0.6778, 0.0165, 0.6778, 0.3523, 0.672, 0.3523, 0.672, 0.01652, 0.672, 0.01652, 0.672, 0.3523, 0.6285, 0.3523, 0.6285, 0.01652, 0.6285, 0.01652, 0.6285, 0.3523, 0.6226, 0.3523, 0.6226, 0.01652, 0.6226, 0.01652, 0.6226, 0.3523, 0.6167, 0.3523, 0.6167, 0.01653, 0.6167, 0.01653, 0.6167, 0.3523, 0.5678, 0.3523, 0.5678, 0.01653, 0.5617, 0.01653, 0.5678, 0.01653, 0.5678, 0.3523, 0.5617, 0.3523, 0.8532, 0.3522, 0.8532, 0.0164, 0.8591, 0.01638, 0.8591, 0.3521, 0.8591, 0.3521, 0.8591, 0.01638, 0.8649, 0.01637, 0.8649, 0.3521, 0.8649, 0.3521, 0.8649, 0.01637, 0.9158, 0.01637, 0.9158, 0.3521, 0.9158, 0.3521, 0.9158, 0.01637, 0.9228, 0.01637, 0.9228, 0.3521, 0.9228, 0.3521, 0.9228, 0.01637, 0.9308, 0.01637, 0.9308, 0.3521, 0.9308, 0.3521, 0.9308, 0.01637, 0.9836, 0.01637, 0.9836, 0.3521])
me_plane.materials.append(mat_wood)
me_plane.materials.append(mat_gold)
me_plane.materials.append(mat_pipe)
me_plane.materials.append(mat_cog)
me_plane.materials.append(mat_spinny)
me_plane.use_remesh_preserve_volume = False
me_plane.use_remesh_preserve_attributes = False
me_plane.use_mirror_vertex_groups = False
me_plane.update()

# ---- objects
ob_plane = bpy.data.objects.new('Plane', me_plane)

# ---- transforms, parenting, visibility, modifiers, constraints
ob_plane.location = (0.0, 0.0, 0.0)
ob_plane.rotation_euler = (1.571, -0.0, -0.0)
ob_plane.lineart.crease_threshold = 0.0

# ---- collection membership
col_collection_1.objects.link(ob_plane)

# ---- scene / render settings (as saved in the file)
scene.frame_start = 1; scene.frame_end = 250; scene.frame_set(1)
scene.render.engine = 'BLENDER_EEVEE_NEXT'
scene.render.resolution_percentage = 50
scene.render.dither_intensity = 0.0
scene.cycles.use_denoising = False
scene.cycles.samples = 10
scene.cycles.sampling_pattern = 'TABULATED_SOBOL'
scene.cycles.light_sampling_threshold = 0.0
scene.cycles.use_adaptive_sampling = False
scene.cycles.use_light_tree = False
scene.cycles.blur_glossy = 0.0
scene.cycles.pixel_filter_type = 'GAUSSIAN'
scene.cycles.sample_clamp_indirect = 0.0
scene.view_settings.view_transform = 'Standard'
bpy.context.view_layer.update()

# ---- added for rendering (the .blend has no active camera and no usable light): camera, sun
cam_auto = bpy.data.cameras.new('AutoCamera')
cam_auto.lens = 50.0
cam_auto.sensor_width = 36.0
cam_auto.clip_end = 1000.0
ob_auto_camera = bpy.data.objects.new('AutoCamera', cam_auto)
scene.collection.objects.link(ob_auto_camera)
ob_auto_camera.location = (32.4797, -37.9909, 27.5466)
ob_auto_camera.rotation_euler = (1.09748, -7.21219e-08, 0.694738)
scene.camera = ob_auto_camera
light_auto_sun = bpy.data.lights.new('AutoSun', 'SUN')
light_auto_sun.energy = 3.0
light_auto_sun.angle = 0.0523599
ob_auto_sun = bpy.data.objects.new('AutoSun', light_auto_sun)
scene.collection.objects.link(ob_auto_sun)
ob_auto_sun.rotation_euler = (0.872665, 0.174533, 0.523599)
bpy.context.view_layer.update()
